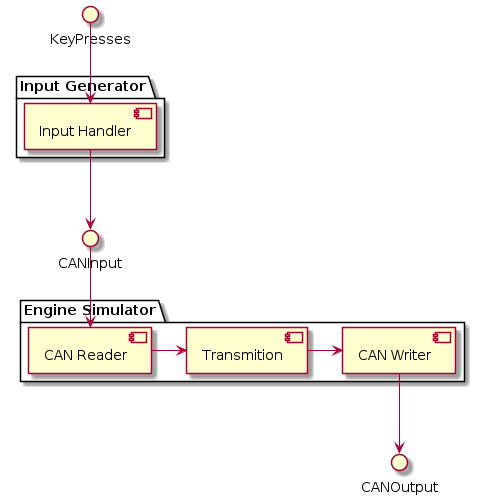

The diagram above was rendered by PlantUML. Its source (embedded in the PNG):
@startuml Component Diagram

package "Input Generator"{
    [Input Handler]
}

package "Engine Simulator"{
    [CAN Reader]
    [Transmition]
    [CAN Writer]
}

KeyPresses --> [Input Handler]
[Input Handler] --> CANInput
CANInput --> [CAN Reader]
[CAN Reader] -> [Transmition]
[Transmition] ->  [CAN Writer]
[CAN Writer] --> CANOutput

@enduml